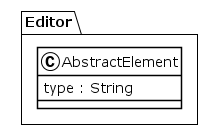

The diagram above was rendered by PlantUML. Its source (embedded in the PNG):
@startuml
!theme plain
package Editor {
class AbstractElement {
	 type : String
}
}
@enduml